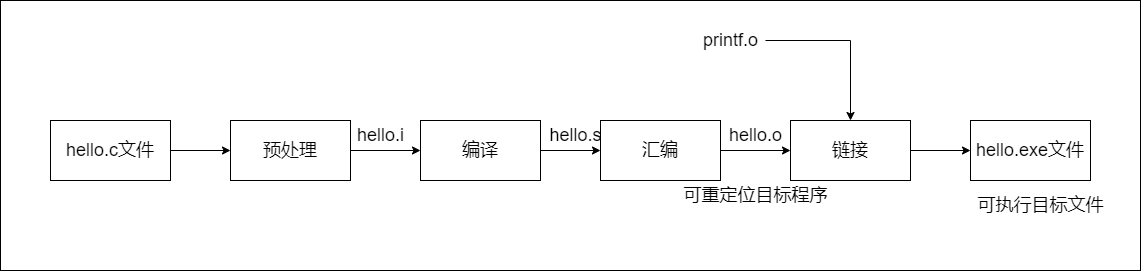

The diagram above was exported from draw.io. Its source (the exported page's mxGraphModel, read from the mxfile embedded in the PNG):
<mxGraphModel dx="2249" dy="753" grid="1" gridSize="10" guides="1" tooltips="1" connect="1" arrows="1" fold="1" page="1" pageScale="1" pageWidth="827" pageHeight="1169" math="0" shadow="0">
  <root>
    <mxCell id="0" />
    <mxCell id="1" parent="0" />
    <mxCell id="WErBgEDAkhyB06e79XIf-19" value="" style="rounded=0;whiteSpace=wrap;html=1;fontSize=18;" vertex="1" parent="1">
      <mxGeometry x="-50" y="250" width="1140" height="270" as="geometry" />
    </mxCell>
    <mxCell id="WErBgEDAkhyB06e79XIf-5" style="edgeStyle=orthogonalEdgeStyle;rounded=0;orthogonalLoop=1;jettySize=auto;html=1;entryX=0;entryY=0.5;entryDx=0;entryDy=0;fontSize=18;" edge="1" parent="1" source="WErBgEDAkhyB06e79XIf-1" target="WErBgEDAkhyB06e79XIf-4">
      <mxGeometry relative="1" as="geometry" />
    </mxCell>
    <mxCell id="WErBgEDAkhyB06e79XIf-1" value="&lt;font style=&quot;font-size: 18px&quot;&gt;预处理&lt;/font&gt;" style="rounded=0;whiteSpace=wrap;html=1;" vertex="1" parent="1">
      <mxGeometry x="180" y="370" width="120" height="60" as="geometry" />
    </mxCell>
    <mxCell id="WErBgEDAkhyB06e79XIf-3" style="edgeStyle=orthogonalEdgeStyle;rounded=0;orthogonalLoop=1;jettySize=auto;html=1;entryX=0;entryY=0.5;entryDx=0;entryDy=0;fontSize=18;" edge="1" parent="1" source="WErBgEDAkhyB06e79XIf-2" target="WErBgEDAkhyB06e79XIf-1">
      <mxGeometry relative="1" as="geometry" />
    </mxCell>
    <mxCell id="WErBgEDAkhyB06e79XIf-2" value="hello.c文件" style="rounded=0;whiteSpace=wrap;html=1;fontSize=18;" vertex="1" parent="1">
      <mxGeometry y="370" width="120" height="60" as="geometry" />
    </mxCell>
    <mxCell id="WErBgEDAkhyB06e79XIf-8" style="edgeStyle=orthogonalEdgeStyle;rounded=0;orthogonalLoop=1;jettySize=auto;html=1;entryX=0;entryY=0.5;entryDx=0;entryDy=0;fontSize=18;" edge="1" parent="1" source="WErBgEDAkhyB06e79XIf-4" target="WErBgEDAkhyB06e79XIf-7">
      <mxGeometry relative="1" as="geometry" />
    </mxCell>
    <mxCell id="WErBgEDAkhyB06e79XIf-4" value="编译" style="rounded=0;whiteSpace=wrap;html=1;fontSize=18;" vertex="1" parent="1">
      <mxGeometry x="370" y="370" width="120" height="60" as="geometry" />
    </mxCell>
    <mxCell id="WErBgEDAkhyB06e79XIf-6" value="hello.i" style="text;html=1;align=center;verticalAlign=middle;resizable=0;points=[];autosize=1;strokeColor=none;fillColor=none;fontSize=18;" vertex="1" parent="1">
      <mxGeometry x="300" y="370" width="60" height="30" as="geometry" />
    </mxCell>
    <mxCell id="WErBgEDAkhyB06e79XIf-13" style="edgeStyle=orthogonalEdgeStyle;rounded=0;orthogonalLoop=1;jettySize=auto;html=1;entryX=0;entryY=0.5;entryDx=0;entryDy=0;fontSize=18;" edge="1" parent="1" source="WErBgEDAkhyB06e79XIf-7" target="WErBgEDAkhyB06e79XIf-10">
      <mxGeometry relative="1" as="geometry" />
    </mxCell>
    <mxCell id="WErBgEDAkhyB06e79XIf-7" value="汇编" style="rounded=0;whiteSpace=wrap;html=1;fontSize=18;" vertex="1" parent="1">
      <mxGeometry x="550" y="370" width="120" height="60" as="geometry" />
    </mxCell>
    <mxCell id="WErBgEDAkhyB06e79XIf-9" value="hello.s" style="text;html=1;align=center;verticalAlign=middle;resizable=0;points=[];autosize=1;strokeColor=none;fillColor=none;fontSize=18;" vertex="1" parent="1">
      <mxGeometry x="490" y="370" width="70" height="30" as="geometry" />
    </mxCell>
    <mxCell id="WErBgEDAkhyB06e79XIf-17" style="edgeStyle=orthogonalEdgeStyle;rounded=0;orthogonalLoop=1;jettySize=auto;html=1;entryX=0;entryY=0.5;entryDx=0;entryDy=0;fontSize=18;" edge="1" parent="1" source="WErBgEDAkhyB06e79XIf-10" target="WErBgEDAkhyB06e79XIf-16">
      <mxGeometry relative="1" as="geometry" />
    </mxCell>
    <mxCell id="WErBgEDAkhyB06e79XIf-10" value="链接" style="rounded=0;whiteSpace=wrap;html=1;fontSize=18;" vertex="1" parent="1">
      <mxGeometry x="740" y="370" width="120" height="60" as="geometry" />
    </mxCell>
    <mxCell id="WErBgEDAkhyB06e79XIf-12" style="edgeStyle=orthogonalEdgeStyle;rounded=0;orthogonalLoop=1;jettySize=auto;html=1;fontSize=18;" edge="1" parent="1" source="WErBgEDAkhyB06e79XIf-11" target="WErBgEDAkhyB06e79XIf-10">
      <mxGeometry relative="1" as="geometry" />
    </mxCell>
    <mxCell id="WErBgEDAkhyB06e79XIf-11" value="printf.o" style="text;html=1;align=center;verticalAlign=middle;resizable=0;points=[];autosize=1;strokeColor=none;fillColor=none;fontSize=18;" vertex="1" parent="1">
      <mxGeometry x="645" y="275" width="70" height="30" as="geometry" />
    </mxCell>
    <mxCell id="WErBgEDAkhyB06e79XIf-14" value="hello.o" style="text;html=1;align=center;verticalAlign=middle;resizable=0;points=[];autosize=1;strokeColor=none;fillColor=none;fontSize=18;" vertex="1" parent="1">
      <mxGeometry x="670" y="370" width="70" height="30" as="geometry" />
    </mxCell>
    <mxCell id="WErBgEDAkhyB06e79XIf-15" value="可重定位目标程序" style="text;html=1;align=center;verticalAlign=middle;resizable=0;points=[];autosize=1;strokeColor=none;fillColor=none;fontSize=18;" vertex="1" parent="1">
      <mxGeometry x="625" y="430" width="160" height="30" as="geometry" />
    </mxCell>
    <mxCell id="WErBgEDAkhyB06e79XIf-16" value="hello.exe文件" style="rounded=0;whiteSpace=wrap;html=1;fontSize=18;" vertex="1" parent="1">
      <mxGeometry x="920" y="370" width="120" height="60" as="geometry" />
    </mxCell>
    <mxCell id="WErBgEDAkhyB06e79XIf-18" value="可执行目标文件" style="text;html=1;align=center;verticalAlign=middle;resizable=0;points=[];autosize=1;strokeColor=none;fillColor=none;fontSize=18;" vertex="1" parent="1">
      <mxGeometry x="920" y="440" width="140" height="30" as="geometry" />
    </mxCell>
  </root>
</mxGraphModel>